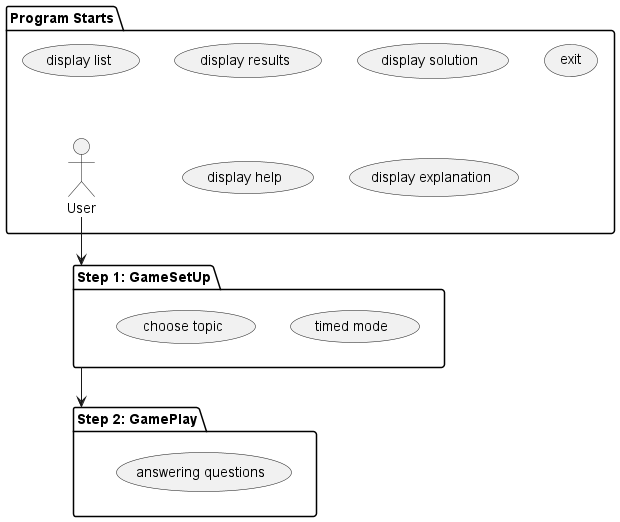

The diagram above was rendered by PlantUML. Its source (embedded in the PNG):
@startuml

left to right direction
top to bottom direction

package "Program Starts" as AnyUserCommands {
    actor User
    (display results)
    (display solution)
    (exit)
    (display help)
    (display list) -[hidden]- User
    (display explanation)
}

package "Step 1: GameSetUp" as SetUp {
    (timed mode)
    (choose topic)
}
package "Step 2: GamePlay" as GamePlay {
    (answering questions)
}

User --> SetUp
SetUp --> GamePlay

@enduml